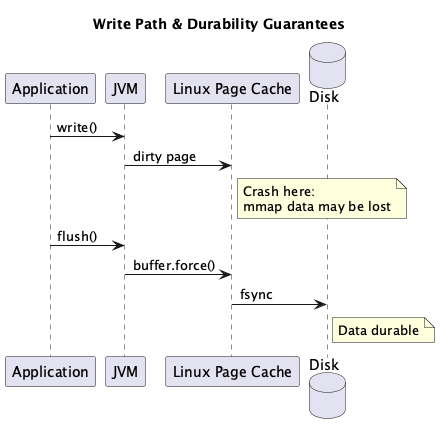

The diagram above was rendered by PlantUML. Its source (embedded in the PNG):
@startuml
title Write Path & Durability Guarantees

participant "Application" as App
participant "JVM" as JVM
participant "Linux Page Cache" as Cache
database "Disk" as Disk

App -> JVM : write()
JVM -> Cache : dirty page

note right of Cache
  Crash here:
  mmap data may be lost
end note

App -> JVM : flush()
JVM -> Cache : buffer.force()
Cache -> Disk : fsync

note right of Disk
  Data durable
end note
@enduml